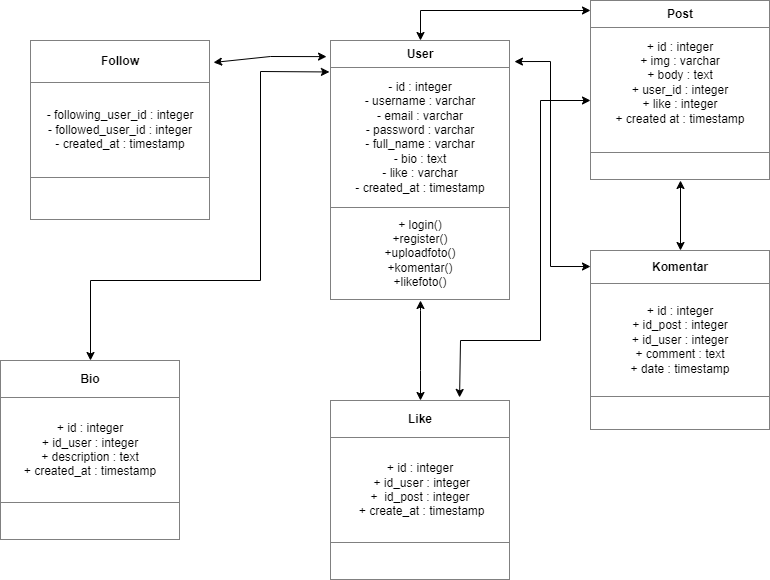

The diagram above was exported from draw.io. Its source (the exported page's mxGraphModel, read from the mxfile embedded in the PNG):
<mxGraphModel dx="548" dy="431" grid="1" gridSize="10" guides="1" tooltips="1" connect="1" arrows="1" fold="1" page="1" pageScale="1" pageWidth="850" pageHeight="1100" math="0" shadow="0">
  <root>
    <mxCell id="0" />
    <mxCell id="1" parent="0" />
    <mxCell id="nNPk2iCIK5Bq9lPaNSUb-1" value="&lt;table border=&quot;1&quot; width=&quot;100%&quot; height=&quot;100%&quot; cellpadding=&quot;4&quot; style=&quot;width:100%;height:100%;border-collapse:collapse;&quot;&gt;&lt;tbody&gt;&lt;tr&gt;&lt;th align=&quot;center&quot;&gt;User&lt;/th&gt;&lt;/tr&gt;&lt;tr&gt;&lt;td align=&quot;center&quot;&gt;- id : integer&lt;br&gt;- username : varchar&lt;br&gt;- email : varchar&lt;br&gt;- password : varchar&lt;br&gt;- full_name : varchar&lt;br&gt;- bio : text&lt;br&gt;- like : varchar&lt;br&gt;- created_at : timestamp&lt;br&gt;&lt;/td&gt;&lt;/tr&gt;&lt;tr&gt;&lt;td align=&quot;center&quot;&gt;+ login()&lt;br&gt;+register()&lt;br&gt;+uploadfoto()&lt;br&gt;+komentar()&lt;br&gt;+likefoto()&lt;/td&gt;&lt;/tr&gt;&lt;/tbody&gt;&lt;/table&gt;" style="text;html=1;whiteSpace=wrap;strokeColor=none;fillColor=none;overflow=fill;" parent="1" vertex="1">
      <mxGeometry x="430" y="160" width="180" height="260" as="geometry" />
    </mxCell>
    <mxCell id="Gjckv6fA76MLdumqm8ys-1" value="&lt;table border=&quot;1&quot; width=&quot;100%&quot; height=&quot;100%&quot; cellpadding=&quot;4&quot; style=&quot;width:100%;height:100%;border-collapse:collapse;&quot;&gt;&lt;tbody&gt;&lt;tr&gt;&lt;th align=&quot;center&quot;&gt;Follow&lt;/th&gt;&lt;/tr&gt;&lt;tr&gt;&lt;td align=&quot;center&quot;&gt;- following_user_id : integer&lt;br&gt;- followed_user_id : integer&lt;br&gt;- created_at : timestamp&lt;br&gt;&lt;/td&gt;&lt;/tr&gt;&lt;tr&gt;&lt;td align=&quot;center&quot;&gt;&lt;br&gt;&lt;/td&gt;&lt;/tr&gt;&lt;/tbody&gt;&lt;/table&gt;" style="text;html=1;whiteSpace=wrap;strokeColor=none;fillColor=none;overflow=fill;" parent="1" vertex="1">
      <mxGeometry x="130" y="160" width="180" height="180" as="geometry" />
    </mxCell>
    <mxCell id="m0tleBDeyxgAlFXc7hJQ-1" value="&lt;table border=&quot;1&quot; width=&quot;100%&quot; height=&quot;100%&quot; cellpadding=&quot;4&quot; style=&quot;width:100%;height:100%;border-collapse:collapse;&quot;&gt;&lt;tbody&gt;&lt;tr&gt;&lt;th align=&quot;center&quot;&gt;Post&lt;/th&gt;&lt;/tr&gt;&lt;tr&gt;&lt;td align=&quot;center&quot;&gt;+ id : integer&lt;br&gt;+ img : varchar&lt;br&gt;+ body : text&lt;br&gt;+ user_id : integer&lt;br&gt;+ like : integer&lt;br&gt;+ created at : timestamp&lt;br&gt;&lt;br&gt;&lt;/td&gt;&lt;/tr&gt;&lt;tr&gt;&lt;td align=&quot;center&quot;&gt;&lt;br&gt;&lt;/td&gt;&lt;/tr&gt;&lt;/tbody&gt;&lt;/table&gt;" style="text;html=1;whiteSpace=wrap;strokeColor=none;fillColor=none;overflow=fill;" parent="1" vertex="1">
      <mxGeometry x="690" y="120" width="180" height="180" as="geometry" />
    </mxCell>
    <mxCell id="m0tleBDeyxgAlFXc7hJQ-2" value="&lt;table border=&quot;1&quot; width=&quot;100%&quot; height=&quot;100%&quot; cellpadding=&quot;4&quot; style=&quot;width:100%;height:100%;border-collapse:collapse;&quot;&gt;&lt;tbody&gt;&lt;tr&gt;&lt;th align=&quot;center&quot;&gt;Komentar&lt;/th&gt;&lt;/tr&gt;&lt;tr&gt;&lt;td align=&quot;center&quot;&gt;+ id : integer&lt;br&gt;+ id_post : integer&lt;br&gt;+ id_user : integer&lt;br&gt;+ comment : text&lt;br&gt;+ date : timestamp&lt;br&gt;&lt;/td&gt;&lt;/tr&gt;&lt;tr&gt;&lt;td align=&quot;center&quot;&gt;&lt;br&gt;&lt;/td&gt;&lt;/tr&gt;&lt;/tbody&gt;&lt;/table&gt;" style="text;html=1;whiteSpace=wrap;strokeColor=none;fillColor=none;overflow=fill;" parent="1" vertex="1">
      <mxGeometry x="690" y="370" width="180" height="180" as="geometry" />
    </mxCell>
    <mxCell id="m0tleBDeyxgAlFXc7hJQ-3" value="&lt;table border=&quot;1&quot; width=&quot;100%&quot; height=&quot;100%&quot; cellpadding=&quot;4&quot; style=&quot;width:100%;height:100%;border-collapse:collapse;&quot;&gt;&lt;tbody&gt;&lt;tr&gt;&lt;th align=&quot;center&quot;&gt;Like&lt;/th&gt;&lt;/tr&gt;&lt;tr&gt;&lt;td align=&quot;center&quot;&gt;+ id : integer&lt;br&gt;&amp;nbsp;+ id_user : integer&lt;br&gt;+&amp;nbsp; id_post : integer&lt;br&gt;&amp;nbsp;+ create_at : timestamp&lt;br&gt;&lt;/td&gt;&lt;/tr&gt;&lt;tr&gt;&lt;td align=&quot;center&quot;&gt;&lt;br&gt;&lt;/td&gt;&lt;/tr&gt;&lt;/tbody&gt;&lt;/table&gt;" style="text;html=1;whiteSpace=wrap;strokeColor=none;fillColor=none;overflow=fill;" parent="1" vertex="1">
      <mxGeometry x="430" y="520" width="180" height="180" as="geometry" />
    </mxCell>
    <mxCell id="m0tleBDeyxgAlFXc7hJQ-4" value="&lt;table border=&quot;1&quot; width=&quot;100%&quot; height=&quot;100%&quot; cellpadding=&quot;4&quot; style=&quot;width:100%;height:100%;border-collapse:collapse;&quot;&gt;&lt;tbody&gt;&lt;tr&gt;&lt;th align=&quot;center&quot;&gt;Bio&lt;/th&gt;&lt;/tr&gt;&lt;tr&gt;&lt;td align=&quot;center&quot;&gt;+ id : integer&lt;br&gt;+ id_user : integer&lt;br&gt;+ description : text&lt;br&gt;+ created_at : timestamp&lt;br&gt;&lt;/td&gt;&lt;/tr&gt;&lt;tr&gt;&lt;td align=&quot;center&quot;&gt;&lt;br&gt;&lt;/td&gt;&lt;/tr&gt;&lt;/tbody&gt;&lt;/table&gt;" style="text;html=1;whiteSpace=wrap;strokeColor=none;fillColor=none;overflow=fill;" parent="1" vertex="1">
      <mxGeometry x="100" y="480" width="180" height="180" as="geometry" />
    </mxCell>
    <mxCell id="m0tleBDeyxgAlFXc7hJQ-5" value="" style="endArrow=classic;startArrow=classic;html=1;rounded=0;entryX=-0.022;entryY=0.062;entryDx=0;entryDy=0;entryPerimeter=0;exitX=1.017;exitY=0.122;exitDx=0;exitDy=0;exitPerimeter=0;" parent="1" source="Gjckv6fA76MLdumqm8ys-1" target="nNPk2iCIK5Bq9lPaNSUb-1" edge="1">
      <mxGeometry width="50" height="50" relative="1" as="geometry">
        <mxPoint x="400" y="270" as="sourcePoint" />
        <mxPoint x="450" y="220" as="targetPoint" />
        <Array as="points">
          <mxPoint x="370" y="176" />
        </Array>
      </mxGeometry>
    </mxCell>
    <mxCell id="m0tleBDeyxgAlFXc7hJQ-6" value="" style="endArrow=classic;startArrow=classic;html=1;rounded=0;exitX=0.5;exitY=0;exitDx=0;exitDy=0;entryX=-0.006;entryY=0.121;entryDx=0;entryDy=0;entryPerimeter=0;" parent="1" source="m0tleBDeyxgAlFXc7hJQ-4" target="nNPk2iCIK5Bq9lPaNSUb-1" edge="1">
      <mxGeometry width="50" height="50" relative="1" as="geometry">
        <mxPoint x="400" y="270" as="sourcePoint" />
        <mxPoint x="450" y="220" as="targetPoint" />
        <Array as="points">
          <mxPoint x="190" y="400" />
          <mxPoint x="360" y="400" />
          <mxPoint x="360" y="191" />
        </Array>
      </mxGeometry>
    </mxCell>
    <mxCell id="m0tleBDeyxgAlFXc7hJQ-7" value="" style="endArrow=classic;startArrow=classic;html=1;rounded=0;exitX=0.5;exitY=0;exitDx=0;exitDy=0;" parent="1" source="m0tleBDeyxgAlFXc7hJQ-3" target="nNPk2iCIK5Bq9lPaNSUb-1" edge="1">
      <mxGeometry width="50" height="50" relative="1" as="geometry">
        <mxPoint x="400" y="270" as="sourcePoint" />
        <mxPoint x="450" y="220" as="targetPoint" />
        <Array as="points">
          <mxPoint x="520" y="490" />
          <mxPoint x="520" y="430" />
        </Array>
      </mxGeometry>
    </mxCell>
    <mxCell id="m0tleBDeyxgAlFXc7hJQ-8" value="" style="endArrow=classic;startArrow=classic;html=1;rounded=0;entryX=0.717;entryY=-0.017;entryDx=0;entryDy=0;entryPerimeter=0;" parent="1" target="m0tleBDeyxgAlFXc7hJQ-3" edge="1">
      <mxGeometry width="50" height="50" relative="1" as="geometry">
        <mxPoint x="690" y="220" as="sourcePoint" />
        <mxPoint x="450" y="450" as="targetPoint" />
        <Array as="points">
          <mxPoint x="640" y="220" />
          <mxPoint x="640" y="460" />
          <mxPoint x="560" y="460" />
        </Array>
      </mxGeometry>
    </mxCell>
    <mxCell id="m0tleBDeyxgAlFXc7hJQ-9" value="" style="endArrow=classic;startArrow=classic;html=1;rounded=0;exitX=0.5;exitY=0;exitDx=0;exitDy=0;" parent="1" source="nNPk2iCIK5Bq9lPaNSUb-1" edge="1">
      <mxGeometry width="50" height="50" relative="1" as="geometry">
        <mxPoint x="400" y="270" as="sourcePoint" />
        <mxPoint x="690" y="130" as="targetPoint" />
        <Array as="points">
          <mxPoint x="520" y="130" />
        </Array>
      </mxGeometry>
    </mxCell>
    <mxCell id="m0tleBDeyxgAlFXc7hJQ-10" value="" style="endArrow=classic;startArrow=classic;html=1;rounded=0;entryX=0;entryY=0.089;entryDx=0;entryDy=0;entryPerimeter=0;exitX=1.022;exitY=0.081;exitDx=0;exitDy=0;exitPerimeter=0;" parent="1" source="nNPk2iCIK5Bq9lPaNSUb-1" target="m0tleBDeyxgAlFXc7hJQ-2" edge="1">
      <mxGeometry width="50" height="50" relative="1" as="geometry">
        <mxPoint x="400" y="270" as="sourcePoint" />
        <mxPoint x="450" y="220" as="targetPoint" />
        <Array as="points">
          <mxPoint x="650" y="181" />
          <mxPoint x="650" y="386" />
        </Array>
      </mxGeometry>
    </mxCell>
    <mxCell id="m0tleBDeyxgAlFXc7hJQ-11" value="" style="endArrow=classic;startArrow=classic;html=1;rounded=0;entryX=0.5;entryY=1;entryDx=0;entryDy=0;" parent="1" source="m0tleBDeyxgAlFXc7hJQ-2" target="m0tleBDeyxgAlFXc7hJQ-1" edge="1">
      <mxGeometry width="50" height="50" relative="1" as="geometry">
        <mxPoint x="400" y="500" as="sourcePoint" />
        <mxPoint x="450" y="450" as="targetPoint" />
      </mxGeometry>
    </mxCell>
  </root>
</mxGraphModel>